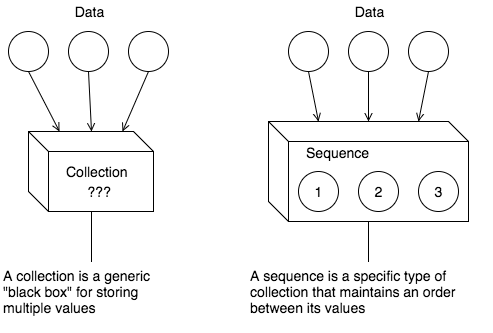

The diagram above was exported from draw.io. Its source (the exported page's mxGraphModel, read from the mxfile embedded in the PNG):
<mxGraphModel dx="1380" dy="827" grid="1" gridSize="10" guides="1" tooltips="1" connect="1" arrows="1" fold="1" page="1" pageScale="1" pageWidth="850" pageHeight="1100" background="#ffffff" math="0" shadow="0">
  <root>
    <mxCell id="0" />
    <mxCell id="1" parent="0" />
    <mxCell id="2" value="" style="group" vertex="1" connectable="0" parent="1">
      <mxGeometry x="33" y="110" width="487" height="330" as="geometry" />
    </mxCell>
    <mxCell id="3" value="&lt;div&gt;&lt;span style=&quot;line-height: 1.2&quot;&gt;&amp;nbsp; &amp;nbsp; &amp;nbsp; &amp;nbsp; &amp;nbsp;Collection&lt;/span&gt;&lt;br&gt;&lt;/div&gt;" style="shape=cube;whiteSpace=wrap;html=1;rounded=0;shadow=0;glass=0;strokeColor=#000000;strokeWidth=1;fillColor=none;gradientColor=none;fontFamily=Helvetica;fontSize=14;fontColor=#000000;align=left;" vertex="1" parent="2">
      <mxGeometry x="27" y="130" width="125" height="80" as="geometry" />
    </mxCell>
    <mxCell id="5" value="" style="ellipse;whiteSpace=wrap;html=1;rounded=0;shadow=0;glass=0;strokeColor=#000000;strokeWidth=1;fillColor=none;gradientColor=none;fontFamily=Helvetica;fontSize=14;fontColor=#000000;align=left;" vertex="1" parent="2">
      <mxGeometry x="7" y="30" width="40" height="40" as="geometry" />
    </mxCell>
    <mxCell id="7" value="" style="ellipse;whiteSpace=wrap;html=1;rounded=0;shadow=0;glass=0;strokeColor=#000000;strokeWidth=1;fillColor=none;gradientColor=none;fontFamily=Helvetica;fontSize=14;fontColor=#000000;align=left;" vertex="1" parent="2">
      <mxGeometry x="127" y="30" width="40" height="40" as="geometry" />
    </mxCell>
    <mxCell id="9" value="" style="ellipse;whiteSpace=wrap;html=1;rounded=0;shadow=0;glass=0;strokeColor=#000000;strokeWidth=1;fillColor=none;gradientColor=none;fontFamily=Helvetica;fontSize=14;fontColor=#000000;align=left;" vertex="1" parent="2">
      <mxGeometry x="67" y="30" width="40" height="40" as="geometry" />
    </mxCell>
    <mxCell id="10" value="Data" style="text;html=1;strokeColor=none;fillColor=none;align=center;verticalAlign=middle;whiteSpace=wrap;rounded=0;shadow=0;glass=0;fontFamily=Helvetica;fontSize=14;fontColor=#000000;" vertex="1" parent="2">
      <mxGeometry x="67" width="40" height="20" as="geometry" />
    </mxCell>
    <mxCell id="11" value="" style="group" vertex="1" connectable="0" parent="2">
      <mxGeometry x="267" y="120" width="200" height="100" as="geometry" />
    </mxCell>
    <mxCell id="12" value="&lt;div&gt;&lt;span style=&quot;line-height: 1.2&quot;&gt;&lt;br&gt;&lt;/span&gt;&lt;/div&gt;&lt;div&gt;&lt;span style=&quot;line-height: 1.2&quot;&gt;&amp;nbsp; &amp;nbsp; &amp;nbsp; &amp;nbsp; &amp;nbsp;Sequence&lt;/span&gt;&lt;br&gt;&lt;/div&gt;" style="shape=cube;whiteSpace=wrap;html=1;rounded=0;shadow=0;glass=0;strokeColor=#000000;strokeWidth=1;fillColor=none;gradientColor=none;fontFamily=Helvetica;fontSize=14;fontColor=#000000;align=left;verticalAlign=top;" vertex="1" parent="11">
      <mxGeometry width="200" height="100" as="geometry" />
    </mxCell>
    <mxCell id="13" value="&lt;div style=&quot;text-align: center&quot;&gt;&lt;span style=&quot;line-height: 1.2&quot;&gt;1&lt;/span&gt;&lt;/div&gt;" style="ellipse;whiteSpace=wrap;html=1;rounded=0;shadow=0;glass=0;strokeColor=#000000;strokeWidth=1;fillColor=none;gradientColor=none;fontFamily=Helvetica;fontSize=14;fontColor=#000000;align=center;" vertex="1" parent="11">
      <mxGeometry x="30" y="50" width="40" height="40" as="geometry" />
    </mxCell>
    <mxCell id="14" value="3" style="ellipse;whiteSpace=wrap;html=1;rounded=0;shadow=0;glass=0;strokeColor=#000000;strokeWidth=1;fillColor=none;gradientColor=none;fontFamily=Helvetica;fontSize=14;fontColor=#000000;align=center;" vertex="1" parent="11">
      <mxGeometry x="150" y="50" width="40" height="40" as="geometry" />
    </mxCell>
    <mxCell id="15" value="&lt;div style=&quot;text-align: center&quot;&gt;2&lt;/div&gt;" style="ellipse;whiteSpace=wrap;html=1;rounded=0;shadow=0;glass=0;strokeColor=#000000;strokeWidth=1;fillColor=none;gradientColor=none;fontFamily=Helvetica;fontSize=14;fontColor=#000000;align=center;" vertex="1" parent="11">
      <mxGeometry x="90" y="50" width="40" height="40" as="geometry" />
    </mxCell>
    <mxCell id="17" value="" style="ellipse;whiteSpace=wrap;html=1;rounded=0;shadow=0;glass=0;strokeColor=#000000;strokeWidth=1;fillColor=none;gradientColor=none;fontFamily=Helvetica;fontSize=14;fontColor=#000000;align=left;" vertex="1" parent="2">
      <mxGeometry x="287" y="30" width="40" height="40" as="geometry" />
    </mxCell>
    <mxCell id="19" value="" style="ellipse;whiteSpace=wrap;html=1;rounded=0;shadow=0;glass=0;strokeColor=#000000;strokeWidth=1;fillColor=none;gradientColor=none;fontFamily=Helvetica;fontSize=14;fontColor=#000000;align=left;" vertex="1" parent="2">
      <mxGeometry x="407" y="30" width="40" height="40" as="geometry" />
    </mxCell>
    <mxCell id="21" value="" style="ellipse;whiteSpace=wrap;html=1;rounded=0;shadow=0;glass=0;strokeColor=#000000;strokeWidth=1;fillColor=none;gradientColor=none;fontFamily=Helvetica;fontSize=14;fontColor=#000000;align=left;" vertex="1" parent="2">
      <mxGeometry x="347" y="30" width="40" height="40" as="geometry" />
    </mxCell>
    <mxCell id="22" value="Data" style="text;html=1;strokeColor=none;fillColor=none;align=center;verticalAlign=middle;whiteSpace=wrap;rounded=0;shadow=0;glass=0;fontFamily=Helvetica;fontSize=14;fontColor=#000000;" vertex="1" parent="2">
      <mxGeometry x="347" width="40" height="20" as="geometry" />
    </mxCell>
    <mxCell id="24" value="A collection is a generic &quot;black box&quot; for storing multiple values" style="text;html=1;strokeColor=none;fillColor=none;align=left;verticalAlign=top;whiteSpace=wrap;rounded=0;shadow=0;glass=0;fontFamily=Helvetica;fontSize=14;fontColor=#000000;" vertex="1" parent="2">
      <mxGeometry y="260" width="180" height="60" as="geometry" />
    </mxCell>
    <mxCell id="26" value="A sequence is a specific type of collection that maintains an order between its values" style="text;html=1;strokeColor=none;fillColor=none;align=left;verticalAlign=top;whiteSpace=wrap;rounded=0;shadow=0;glass=0;fontFamily=Helvetica;fontSize=14;fontColor=#000000;" vertex="1" parent="2">
      <mxGeometry x="247" y="260" width="240" height="70" as="geometry" />
    </mxCell>
    <mxCell id="27" value="???" style="text;html=1;strokeColor=none;fillColor=none;align=center;verticalAlign=middle;whiteSpace=wrap;rounded=0;shadow=0;glass=0;fontFamily=Helvetica;fontSize=14;fontColor=#000000;" vertex="1" parent="2">
      <mxGeometry x="77" y="180" width="40" height="20" as="geometry" />
    </mxCell>
    <mxCell id="28" value="&lt;div&gt;&lt;span style=&quot;line-height: 1.2&quot;&gt;&amp;nbsp; &amp;nbsp; &amp;nbsp; &amp;nbsp; &amp;nbsp;Collection&lt;/span&gt;&lt;br&gt;&lt;/div&gt;" style="shape=cube;whiteSpace=wrap;html=1;rounded=0;shadow=0;glass=0;strokeColor=#000000;strokeWidth=1;fillColor=none;gradientColor=none;fontFamily=Helvetica;fontSize=14;fontColor=#000000;align=left;" vertex="1" parent="1">
      <mxGeometry x="60" y="240" width="125" height="80" as="geometry" />
    </mxCell>
    <mxCell id="29" style="edgeStyle=none;html=1;exitX=0.5;exitY=1;entryX=0.25;entryY=0;endArrow=open;endFill=0;jettySize=auto;orthogonalLoop=1;strokeColor=#000000;strokeWidth=1;fontFamily=Helvetica;fontSize=14;fontColor=#000000;align=center;" edge="1" source="30" target="28" parent="1">
      <mxGeometry x="60" y="180" as="geometry" />
    </mxCell>
    <mxCell id="30" value="" style="ellipse;whiteSpace=wrap;html=1;rounded=0;shadow=0;glass=0;strokeColor=#000000;strokeWidth=1;fillColor=none;gradientColor=none;fontFamily=Helvetica;fontSize=14;fontColor=#000000;align=left;" vertex="1" parent="1">
      <mxGeometry x="40" y="140" width="40" height="40" as="geometry" />
    </mxCell>
    <mxCell id="4" style="edgeStyle=none;html=1;exitX=0.5;exitY=1;entryX=0.25;entryY=0;endArrow=open;endFill=0;jettySize=auto;orthogonalLoop=1;strokeColor=#000000;strokeWidth=1;fontFamily=Helvetica;fontSize=14;fontColor=#000000;align=center;" edge="1" parent="1" source="30" target="28">
      <mxGeometry relative="1" as="geometry" />
    </mxCell>
    <mxCell id="31" style="edgeStyle=none;html=1;exitX=0.5;exitY=1;entryX=0.75;entryY=0;endArrow=open;endFill=0;jettySize=auto;orthogonalLoop=1;strokeColor=#000000;strokeWidth=1;fontFamily=Helvetica;fontSize=14;fontColor=#000000;align=center;" edge="1" source="32" target="28" parent="1">
      <mxGeometry x="154" y="180" as="geometry" />
    </mxCell>
    <mxCell id="32" value="" style="ellipse;whiteSpace=wrap;html=1;rounded=0;shadow=0;glass=0;strokeColor=#000000;strokeWidth=1;fillColor=none;gradientColor=none;fontFamily=Helvetica;fontSize=14;fontColor=#000000;align=left;" vertex="1" parent="1">
      <mxGeometry x="160" y="140" width="40" height="40" as="geometry" />
    </mxCell>
    <mxCell id="6" style="edgeStyle=none;html=1;exitX=0.5;exitY=1;entryX=0.75;entryY=0;endArrow=open;endFill=0;jettySize=auto;orthogonalLoop=1;strokeColor=#000000;strokeWidth=1;fontFamily=Helvetica;fontSize=14;fontColor=#000000;align=center;" edge="1" parent="1" source="32" target="28">
      <mxGeometry relative="1" as="geometry" />
    </mxCell>
    <mxCell id="33" style="edgeStyle=none;html=1;exitX=0.5;exitY=1;entryX=0.5;entryY=0;endArrow=open;endFill=0;jettySize=auto;orthogonalLoop=1;strokeColor=#000000;strokeWidth=1;fontFamily=Helvetica;fontSize=14;fontColor=#000000;align=center;" edge="1" source="34" target="28" parent="1">
      <mxGeometry x="120" y="180" as="geometry" />
    </mxCell>
    <mxCell id="34" value="" style="ellipse;whiteSpace=wrap;html=1;rounded=0;shadow=0;glass=0;strokeColor=#000000;strokeWidth=1;fillColor=none;gradientColor=none;fontFamily=Helvetica;fontSize=14;fontColor=#000000;align=left;" vertex="1" parent="1">
      <mxGeometry x="100" y="140" width="40" height="40" as="geometry" />
    </mxCell>
    <mxCell id="8" style="edgeStyle=none;html=1;exitX=0.5;exitY=1;entryX=0.5;entryY=0;endArrow=open;endFill=0;jettySize=auto;orthogonalLoop=1;strokeColor=#000000;strokeWidth=1;fontFamily=Helvetica;fontSize=14;fontColor=#000000;align=center;" edge="1" parent="1" source="34" target="28">
      <mxGeometry relative="1" as="geometry" />
    </mxCell>
    <mxCell id="35" value="Data" style="text;html=1;strokeColor=none;fillColor=none;align=center;verticalAlign=middle;whiteSpace=wrap;rounded=0;shadow=0;glass=0;fontFamily=Helvetica;fontSize=14;fontColor=#000000;" vertex="1" parent="1">
      <mxGeometry x="100" y="110" width="40" height="20" as="geometry" />
    </mxCell>
    <mxCell id="36" value="" style="group" vertex="1" connectable="0" parent="1">
      <mxGeometry x="300" y="230" width="200" height="100" as="geometry" />
    </mxCell>
    <mxCell id="37" value="&lt;div&gt;&lt;span style=&quot;line-height: 1.2&quot;&gt;&lt;br&gt;&lt;/span&gt;&lt;/div&gt;&lt;div&gt;&lt;span style=&quot;line-height: 1.2&quot;&gt;&amp;nbsp; &amp;nbsp; &amp;nbsp; &amp;nbsp; &amp;nbsp;Sequence&lt;/span&gt;&lt;br&gt;&lt;/div&gt;" style="shape=cube;whiteSpace=wrap;html=1;rounded=0;shadow=0;glass=0;strokeColor=#000000;strokeWidth=1;fillColor=none;gradientColor=none;fontFamily=Helvetica;fontSize=14;fontColor=#000000;align=left;verticalAlign=top;" vertex="1" parent="36">
      <mxGeometry width="200" height="100" as="geometry" />
    </mxCell>
    <mxCell id="38" value="&lt;div style=&quot;text-align: center&quot;&gt;&lt;span style=&quot;line-height: 1.2&quot;&gt;1&lt;/span&gt;&lt;/div&gt;" style="ellipse;whiteSpace=wrap;html=1;rounded=0;shadow=0;glass=0;strokeColor=#000000;strokeWidth=1;fillColor=none;gradientColor=none;fontFamily=Helvetica;fontSize=14;fontColor=#000000;align=center;" vertex="1" parent="36">
      <mxGeometry x="30" y="50" width="40" height="40" as="geometry" />
    </mxCell>
    <mxCell id="39" value="3" style="ellipse;whiteSpace=wrap;html=1;rounded=0;shadow=0;glass=0;strokeColor=#000000;strokeWidth=1;fillColor=none;gradientColor=none;fontFamily=Helvetica;fontSize=14;fontColor=#000000;align=center;" vertex="1" parent="36">
      <mxGeometry x="150" y="50" width="40" height="40" as="geometry" />
    </mxCell>
    <mxCell id="40" value="&lt;div style=&quot;text-align: center&quot;&gt;2&lt;/div&gt;" style="ellipse;whiteSpace=wrap;html=1;rounded=0;shadow=0;glass=0;strokeColor=#000000;strokeWidth=1;fillColor=none;gradientColor=none;fontFamily=Helvetica;fontSize=14;fontColor=#000000;align=center;" vertex="1" parent="36">
      <mxGeometry x="90" y="50" width="40" height="40" as="geometry" />
    </mxCell>
    <mxCell id="41" value="&lt;div&gt;&lt;span style=&quot;line-height: 1.2&quot;&gt;&lt;br&gt;&lt;/span&gt;&lt;/div&gt;&lt;div&gt;&lt;span style=&quot;line-height: 1.2&quot;&gt;&amp;nbsp; &amp;nbsp; &amp;nbsp; &amp;nbsp; &amp;nbsp;Sequence&lt;/span&gt;&lt;br&gt;&lt;/div&gt;" style="shape=cube;whiteSpace=wrap;html=1;rounded=0;shadow=0;glass=0;strokeColor=#000000;strokeWidth=1;fillColor=none;gradientColor=none;fontFamily=Helvetica;fontSize=14;fontColor=#000000;align=left;verticalAlign=top;" vertex="1" parent="1">
      <mxGeometry x="300" y="230" width="200" height="100" as="geometry" />
    </mxCell>
    <mxCell id="42" value="&lt;div style=&quot;text-align: center&quot;&gt;&lt;span style=&quot;line-height: 1.2&quot;&gt;1&lt;/span&gt;&lt;/div&gt;" style="ellipse;whiteSpace=wrap;html=1;rounded=0;shadow=0;glass=0;strokeColor=#000000;strokeWidth=1;fillColor=none;gradientColor=none;fontFamily=Helvetica;fontSize=14;fontColor=#000000;align=center;" vertex="1" parent="1">
      <mxGeometry x="330" y="280" width="40" height="40" as="geometry" />
    </mxCell>
    <mxCell id="43" value="3" style="ellipse;whiteSpace=wrap;html=1;rounded=0;shadow=0;glass=0;strokeColor=#000000;strokeWidth=1;fillColor=none;gradientColor=none;fontFamily=Helvetica;fontSize=14;fontColor=#000000;align=center;" vertex="1" parent="1">
      <mxGeometry x="450" y="280" width="40" height="40" as="geometry" />
    </mxCell>
    <mxCell id="44" value="&lt;div style=&quot;text-align: center&quot;&gt;2&lt;/div&gt;" style="ellipse;whiteSpace=wrap;html=1;rounded=0;shadow=0;glass=0;strokeColor=#000000;strokeWidth=1;fillColor=none;gradientColor=none;fontFamily=Helvetica;fontSize=14;fontColor=#000000;align=center;" vertex="1" parent="1">
      <mxGeometry x="390" y="280" width="40" height="40" as="geometry" />
    </mxCell>
    <mxCell id="45" style="edgeStyle=none;html=1;exitX=0.5;exitY=1;entryX=0.25;entryY=0;endArrow=open;endFill=0;jettySize=auto;orthogonalLoop=1;strokeColor=#000000;strokeWidth=1;fontFamily=Helvetica;fontSize=14;fontColor=#000000;align=center;" edge="1" source="46" target="41" parent="1">
      <mxGeometry x="340" y="180" as="geometry" />
    </mxCell>
    <mxCell id="46" value="" style="ellipse;whiteSpace=wrap;html=1;rounded=0;shadow=0;glass=0;strokeColor=#000000;strokeWidth=1;fillColor=none;gradientColor=none;fontFamily=Helvetica;fontSize=14;fontColor=#000000;align=left;" vertex="1" parent="1">
      <mxGeometry x="320" y="140" width="40" height="40" as="geometry" />
    </mxCell>
    <mxCell id="16" style="edgeStyle=none;html=1;exitX=0.5;exitY=1;entryX=0.25;entryY=0;endArrow=open;endFill=0;jettySize=auto;orthogonalLoop=1;strokeColor=#000000;strokeWidth=1;fontFamily=Helvetica;fontSize=14;fontColor=#000000;align=center;" edge="1" parent="1" source="46" target="41">
      <mxGeometry relative="1" as="geometry" />
    </mxCell>
    <mxCell id="47" style="edgeStyle=none;html=1;exitX=0.5;exitY=1;entryX=0.75;entryY=0;endArrow=open;endFill=0;jettySize=auto;orthogonalLoop=1;strokeColor=#000000;strokeWidth=1;fontFamily=Helvetica;fontSize=14;fontColor=#000000;align=center;" edge="1" source="48" target="41" parent="1">
      <mxGeometry x="450" y="180" as="geometry" />
    </mxCell>
    <mxCell id="48" value="" style="ellipse;whiteSpace=wrap;html=1;rounded=0;shadow=0;glass=0;strokeColor=#000000;strokeWidth=1;fillColor=none;gradientColor=none;fontFamily=Helvetica;fontSize=14;fontColor=#000000;align=left;" vertex="1" parent="1">
      <mxGeometry x="440" y="140" width="40" height="40" as="geometry" />
    </mxCell>
    <mxCell id="18" style="edgeStyle=none;html=1;exitX=0.5;exitY=1;entryX=0.75;entryY=0;endArrow=open;endFill=0;jettySize=auto;orthogonalLoop=1;strokeColor=#000000;strokeWidth=1;fontFamily=Helvetica;fontSize=14;fontColor=#000000;align=center;" edge="1" parent="1" source="48" target="41">
      <mxGeometry relative="1" as="geometry" />
    </mxCell>
    <mxCell id="49" style="edgeStyle=none;html=1;exitX=0.5;exitY=1;entryX=0.5;entryY=0;endArrow=open;endFill=0;jettySize=auto;orthogonalLoop=1;strokeColor=#000000;strokeWidth=1;fontFamily=Helvetica;fontSize=14;fontColor=#000000;align=center;" edge="1" source="50" target="41" parent="1">
      <mxGeometry x="400" y="180" as="geometry" />
    </mxCell>
    <mxCell id="50" value="" style="ellipse;whiteSpace=wrap;html=1;rounded=0;shadow=0;glass=0;strokeColor=#000000;strokeWidth=1;fillColor=none;gradientColor=none;fontFamily=Helvetica;fontSize=14;fontColor=#000000;align=left;" vertex="1" parent="1">
      <mxGeometry x="380" y="140" width="40" height="40" as="geometry" />
    </mxCell>
    <mxCell id="20" style="edgeStyle=none;html=1;exitX=0.5;exitY=1;entryX=0.5;entryY=0;endArrow=open;endFill=0;jettySize=auto;orthogonalLoop=1;strokeColor=#000000;strokeWidth=1;fontFamily=Helvetica;fontSize=14;fontColor=#000000;align=center;" edge="1" parent="1" source="50" target="41">
      <mxGeometry relative="1" as="geometry" />
    </mxCell>
    <mxCell id="51" value="Data" style="text;html=1;strokeColor=none;fillColor=none;align=center;verticalAlign=middle;whiteSpace=wrap;rounded=0;shadow=0;glass=0;fontFamily=Helvetica;fontSize=14;fontColor=#000000;" vertex="1" parent="1">
      <mxGeometry x="380" y="110" width="40" height="20" as="geometry" />
    </mxCell>
    <mxCell id="52" style="edgeStyle=none;html=1;exitX=0.5;exitY=0;entryX=0.5;entryY=1;endArrow=none;endFill=0;jettySize=auto;orthogonalLoop=1;strokeColor=#000000;strokeWidth=1;fontFamily=Helvetica;fontSize=14;fontColor=#000000;align=center;" edge="1" source="53" target="28" parent="1">
      <mxGeometry x="123" y="320" as="geometry" />
    </mxCell>
    <mxCell id="53" value="A collection is a generic &quot;black box&quot; for storing multiple values" style="text;html=1;strokeColor=none;fillColor=none;align=left;verticalAlign=top;whiteSpace=wrap;rounded=0;shadow=0;glass=0;fontFamily=Helvetica;fontSize=14;fontColor=#000000;" vertex="1" parent="1">
      <mxGeometry x="33" y="370" width="180" height="60" as="geometry" />
    </mxCell>
    <mxCell id="23" style="edgeStyle=none;html=1;exitX=0.5;exitY=0;entryX=0.5;entryY=1;endArrow=none;endFill=0;jettySize=auto;orthogonalLoop=1;strokeColor=#000000;strokeWidth=1;fontFamily=Helvetica;fontSize=14;fontColor=#000000;align=center;" edge="1" parent="1" source="53" target="28">
      <mxGeometry relative="1" as="geometry" />
    </mxCell>
    <mxCell id="54" style="edgeStyle=none;html=1;exitX=0.5;exitY=0;entryX=0.5;entryY=1;endArrow=none;endFill=0;jettySize=auto;orthogonalLoop=1;strokeColor=#000000;strokeWidth=1;fontFamily=Helvetica;fontSize=14;fontColor=#000000;align=center;" edge="1" source="55" target="41" parent="1">
      <mxGeometry x="400" y="330" as="geometry" />
    </mxCell>
    <mxCell id="55" value="A sequence is a specific type of collection that maintains an order between its values" style="text;html=1;strokeColor=none;fillColor=none;align=left;verticalAlign=top;whiteSpace=wrap;rounded=0;shadow=0;glass=0;fontFamily=Helvetica;fontSize=14;fontColor=#000000;" vertex="1" parent="1">
      <mxGeometry x="280" y="370" width="240" height="70" as="geometry" />
    </mxCell>
    <mxCell id="25" style="edgeStyle=none;html=1;exitX=0.5;exitY=0;entryX=0.5;entryY=1;endArrow=none;endFill=0;jettySize=auto;orthogonalLoop=1;strokeColor=#000000;strokeWidth=1;fontFamily=Helvetica;fontSize=14;fontColor=#000000;align=center;" edge="1" parent="1" source="55" target="41">
      <mxGeometry relative="1" as="geometry" />
    </mxCell>
    <mxCell id="56" value="???" style="text;html=1;strokeColor=none;fillColor=none;align=center;verticalAlign=middle;whiteSpace=wrap;rounded=0;shadow=0;glass=0;fontFamily=Helvetica;fontSize=14;fontColor=#000000;" vertex="1" parent="1">
      <mxGeometry x="110" y="290" width="40" height="20" as="geometry" />
    </mxCell>
  </root>
</mxGraphModel>